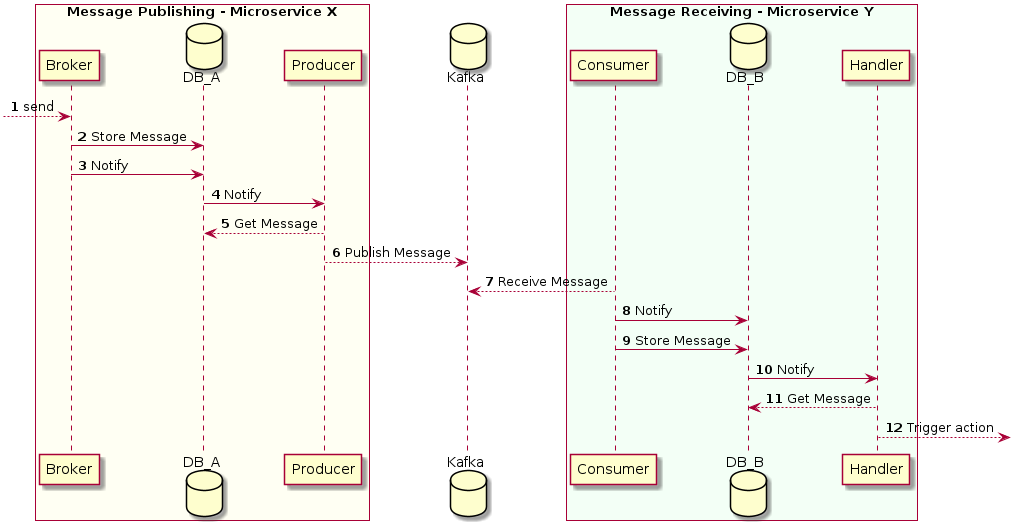

The diagram above was rendered by PlantUML. Its source (embedded in the PNG):
@startuml
box "Message Publishing - Microservice X" #FFFFF3
participant Broker
database DB_A
participant Producer
end box
database Kafka
box "Message Receiving - Microservice Y" #F3FFF6
participant Consumer
database DB_B
participant Handler
end box

autonumber
--> Broker: send

Broker -> DB_A: Store Message
Broker -> DB_A: Notify
DB_A -> Producer: Notify
Producer --> DB_A: Get Message
Producer --> Kafka: Publish Message
Kafka <-- Consumer: Receive Message
Consumer -> DB_B: Notify
Consumer -> DB_B: Store Message
DB_B -> Handler: Notify
Handler --> DB_B: Get Message
Handler --> :Trigger action
@enduml